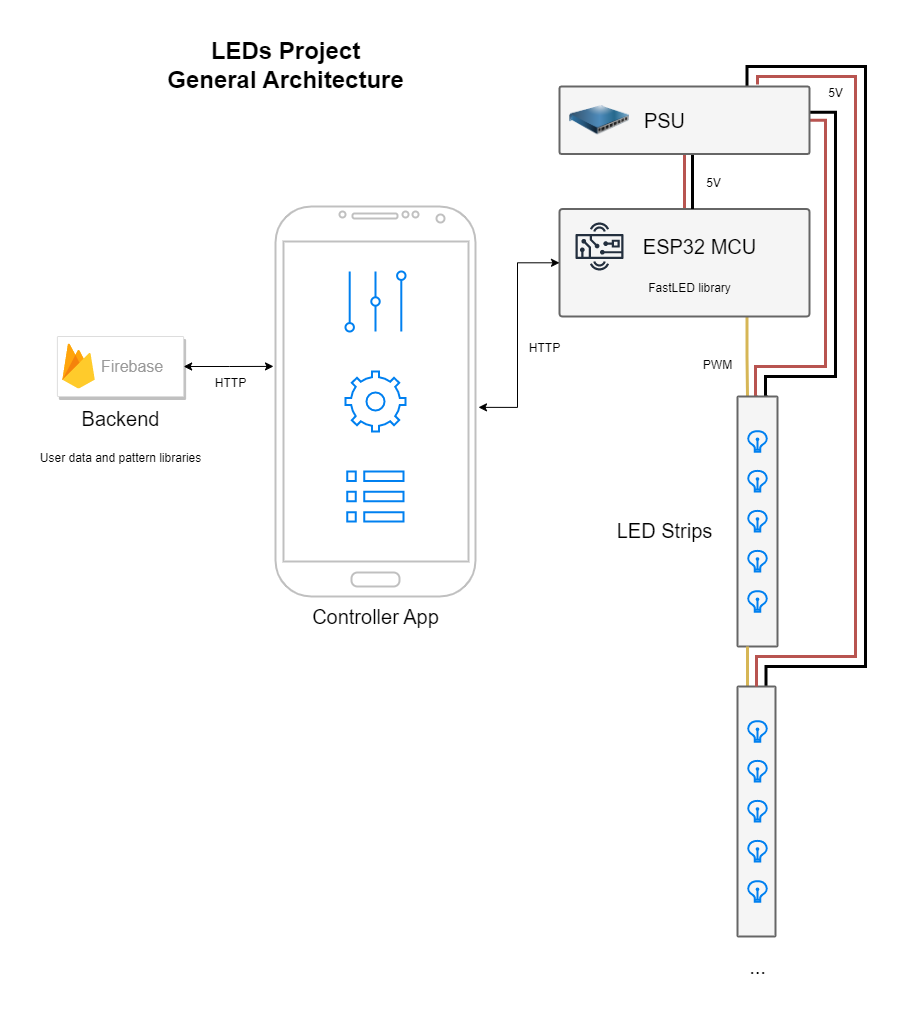

The diagram above was exported from draw.io. Its source (the exported page's mxGraphModel, read from the mxfile embedded in the PNG):
<mxGraphModel dx="2272" dy="754" grid="1" gridSize="10" guides="1" tooltips="1" connect="1" arrows="1" fold="1" page="1" pageScale="1" pageWidth="850" pageHeight="1100" math="0" shadow="0">
  <root>
    <mxCell id="0" />
    <mxCell id="1" parent="0" />
    <mxCell id="xcUehUhieJiiSnUL1JJE-42" style="edgeStyle=orthogonalEdgeStyle;rounded=0;orthogonalLoop=1;jettySize=auto;html=1;exitX=0.5;exitY=1;exitDx=0;exitDy=0;entryX=0.5;entryY=0;entryDx=0;entryDy=0;fontSize=12;startArrow=none;startFill=0;strokeWidth=3;fillColor=#f8cecc;strokeColor=#b85450;endArrow=none;endFill=0;" edge="1" parent="1" source="xcUehUhieJiiSnUL1JJE-37" target="xcUehUhieJiiSnUL1JJE-30">
      <mxGeometry relative="1" as="geometry" />
    </mxCell>
    <mxCell id="xcUehUhieJiiSnUL1JJE-13" value="Controller App" style="text;html=1;align=center;verticalAlign=middle;resizable=0;points=[];autosize=1;strokeColor=none;fillColor=none;fontSize=20;" vertex="1" parent="1">
      <mxGeometry x="-575" y="710" width="150" height="40" as="geometry" />
    </mxCell>
    <mxCell id="xcUehUhieJiiSnUL1JJE-17" value="" style="verticalLabelPosition=bottom;verticalAlign=top;html=1;shadow=0;dashed=0;strokeWidth=2;shape=mxgraph.android.phone2;strokeColor=#c0c0c0;fontSize=12;" vertex="1" parent="1">
      <mxGeometry x="-600" y="320" width="200" height="390" as="geometry" />
    </mxCell>
    <mxCell id="xcUehUhieJiiSnUL1JJE-18" value="" style="html=1;verticalLabelPosition=bottom;align=center;labelBackgroundColor=#ffffff;verticalAlign=top;strokeWidth=2;strokeColor=#0080F0;shadow=0;dashed=0;shape=mxgraph.ios7.icons.volume;pointerEvents=1;fontSize=12;" vertex="1" parent="1">
      <mxGeometry x="-530" y="385" width="60" height="60" as="geometry" />
    </mxCell>
    <mxCell id="xcUehUhieJiiSnUL1JJE-19" value="" style="html=1;verticalLabelPosition=bottom;align=center;labelBackgroundColor=#ffffff;verticalAlign=top;strokeWidth=2;strokeColor=#0080F0;shadow=0;dashed=0;shape=mxgraph.ios7.icons.settings;fontSize=12;" vertex="1" parent="1">
      <mxGeometry x="-530" y="485" width="60" height="60" as="geometry" />
    </mxCell>
    <mxCell id="xcUehUhieJiiSnUL1JJE-20" value="" style="html=1;verticalLabelPosition=bottom;align=center;labelBackgroundColor=#ffffff;verticalAlign=top;strokeWidth=2;strokeColor=#0080F0;shadow=0;dashed=0;shape=mxgraph.ios7.icons.preferences;pointerEvents=1;fontSize=12;" vertex="1" parent="1">
      <mxGeometry x="-528.13" y="585" width="56.25" height="50" as="geometry" />
    </mxCell>
    <mxCell id="xcUehUhieJiiSnUL1JJE-25" style="edgeStyle=orthogonalEdgeStyle;rounded=0;orthogonalLoop=1;jettySize=auto;html=1;exitX=1;exitY=0.5;exitDx=0;exitDy=0;entryX=-0.01;entryY=0.41;entryDx=0;entryDy=0;entryPerimeter=0;fontSize=12;startArrow=classic;startFill=1;" edge="1" parent="1" source="xcUehUhieJiiSnUL1JJE-23" target="xcUehUhieJiiSnUL1JJE-17">
      <mxGeometry relative="1" as="geometry" />
    </mxCell>
    <mxCell id="xcUehUhieJiiSnUL1JJE-23" value="" style="strokeColor=#dddddd;shadow=1;strokeWidth=1;rounded=1;absoluteArcSize=1;arcSize=2;fontSize=12;" vertex="1" parent="1">
      <mxGeometry x="-818.12" y="450" width="126.25" height="60" as="geometry" />
    </mxCell>
    <mxCell id="xcUehUhieJiiSnUL1JJE-24" value="&lt;font style=&quot;font-size: 16px;&quot;&gt;Firebase&lt;/font&gt;" style="sketch=0;dashed=0;connectable=0;html=1;fillColor=#5184F3;strokeColor=none;shape=mxgraph.gcp2.firebase;part=1;labelPosition=right;verticalLabelPosition=middle;align=left;verticalAlign=middle;spacingLeft=5;fontColor=#999999;fontSize=12;strokeWidth=2;" vertex="1" parent="xcUehUhieJiiSnUL1JJE-23">
      <mxGeometry width="32.4" height="45" relative="1" as="geometry">
        <mxPoint x="5" y="7" as="offset" />
      </mxGeometry>
    </mxCell>
    <mxCell id="xcUehUhieJiiSnUL1JJE-26" value="Backend" style="text;html=1;align=center;verticalAlign=middle;resizable=0;points=[];autosize=1;strokeColor=none;fillColor=none;fontSize=20;" vertex="1" parent="1">
      <mxGeometry x="-804.99" y="512" width="100" height="40" as="geometry" />
    </mxCell>
    <mxCell id="xcUehUhieJiiSnUL1JJE-27" value="&lt;font style=&quot;font-size: 12px;&quot;&gt;User data and pattern libraries&lt;/font&gt;" style="text;html=1;align=center;verticalAlign=middle;resizable=0;points=[];autosize=1;strokeColor=none;fillColor=none;fontSize=16;" vertex="1" parent="1">
      <mxGeometry x="-844.99" y="555" width="180" height="30" as="geometry" />
    </mxCell>
    <mxCell id="xcUehUhieJiiSnUL1JJE-29" value="&lt;font style=&quot;font-size: 12px;&quot;&gt;HTTP&lt;/font&gt;" style="text;html=1;align=center;verticalAlign=middle;resizable=0;points=[];autosize=1;strokeColor=none;fillColor=none;fontSize=16;" vertex="1" parent="1">
      <mxGeometry x="-356" y="445" width="50" height="30" as="geometry" />
    </mxCell>
    <mxCell id="xcUehUhieJiiSnUL1JJE-54" style="edgeStyle=orthogonalEdgeStyle;rounded=0;orthogonalLoop=1;jettySize=auto;html=1;strokeColor=#d6b656;strokeWidth=3;fontSize=12;startArrow=none;startFill=0;endArrow=none;endFill=0;exitX=0.75;exitY=1;exitDx=0;exitDy=0;entryX=0.25;entryY=0;entryDx=0;entryDy=0;fillColor=#fff2cc;" edge="1" parent="1" source="xcUehUhieJiiSnUL1JJE-30" target="xcUehUhieJiiSnUL1JJE-52">
      <mxGeometry relative="1" as="geometry">
        <mxPoint x="-150" y="450" as="sourcePoint" />
        <mxPoint x="-170" y="490" as="targetPoint" />
      </mxGeometry>
    </mxCell>
    <mxCell id="xcUehUhieJiiSnUL1JJE-30" value="" style="rounded=1;whiteSpace=wrap;html=1;strokeWidth=2;fontSize=18;fillColor=#f5f5f5;strokeColor=#666666;fontColor=#333333;arcSize=3;" vertex="1" parent="1">
      <mxGeometry x="-316" y="322.5" width="250" height="107.5" as="geometry" />
    </mxCell>
    <mxCell id="xcUehUhieJiiSnUL1JJE-31" value="" style="sketch=0;outlineConnect=0;fontColor=#232F3E;gradientColor=none;strokeColor=#232F3E;fillColor=none;dashed=0;verticalLabelPosition=bottom;verticalAlign=top;align=center;html=1;fontSize=12;fontStyle=0;aspect=fixed;shape=mxgraph.aws4.resourceIcon;resIcon=mxgraph.aws4.hardware_board;strokeWidth=2;" vertex="1" parent="1">
      <mxGeometry x="-306" y="330" width="60" height="60" as="geometry" />
    </mxCell>
    <mxCell id="xcUehUhieJiiSnUL1JJE-34" value="ESP32 MCU" style="text;html=1;align=center;verticalAlign=middle;resizable=0;points=[];autosize=1;strokeColor=none;fillColor=none;fontSize=20;" vertex="1" parent="1">
      <mxGeometry x="-246" y="340" width="140" height="40" as="geometry" />
    </mxCell>
    <mxCell id="xcUehUhieJiiSnUL1JJE-49" style="edgeStyle=orthogonalEdgeStyle;rounded=0;orthogonalLoop=1;jettySize=auto;html=1;exitX=0.5;exitY=1;exitDx=0;exitDy=0;entryX=0.5;entryY=0;entryDx=0;entryDy=0;strokeColor=#000000;strokeWidth=3;fontSize=12;startArrow=none;startFill=0;endArrow=none;endFill=0;" edge="1" parent="1">
      <mxGeometry relative="1" as="geometry">
        <mxPoint x="-183" y="267.5" as="sourcePoint" />
        <mxPoint x="-183" y="322.5" as="targetPoint" />
        <Array as="points">
          <mxPoint x="-183" y="290" />
          <mxPoint x="-183" y="290" />
        </Array>
      </mxGeometry>
    </mxCell>
    <mxCell id="xcUehUhieJiiSnUL1JJE-51" style="edgeStyle=orthogonalEdgeStyle;rounded=0;orthogonalLoop=1;jettySize=auto;html=1;exitX=1;exitY=0.5;exitDx=0;exitDy=0;strokeColor=#000000;strokeWidth=3;fontSize=12;startArrow=none;startFill=0;endArrow=none;endFill=0;entryX=0.75;entryY=0;entryDx=0;entryDy=0;" edge="1" parent="1" target="xcUehUhieJiiSnUL1JJE-52">
      <mxGeometry relative="1" as="geometry">
        <mxPoint x="-66" y="225.75" as="sourcePoint" />
        <mxPoint x="-120" y="578" as="targetPoint" />
        <Array as="points">
          <mxPoint x="-40" y="226" />
          <mxPoint x="-40" y="490" />
          <mxPoint x="-110" y="490" />
        </Array>
      </mxGeometry>
    </mxCell>
    <mxCell id="xcUehUhieJiiSnUL1JJE-53" style="edgeStyle=orthogonalEdgeStyle;rounded=0;orthogonalLoop=1;jettySize=auto;html=1;exitX=1;exitY=0.5;exitDx=0;exitDy=0;strokeColor=#b85450;strokeWidth=3;fontSize=12;startArrow=none;startFill=0;endArrow=none;endFill=0;fillColor=#f8cecc;entryX=0.5;entryY=0;entryDx=0;entryDy=0;" edge="1" parent="1" source="xcUehUhieJiiSnUL1JJE-37" target="xcUehUhieJiiSnUL1JJE-52">
      <mxGeometry relative="1" as="geometry">
        <Array as="points">
          <mxPoint x="-50" y="234" />
          <mxPoint x="-50" y="480" />
          <mxPoint x="-120" y="480" />
        </Array>
      </mxGeometry>
    </mxCell>
    <mxCell id="xcUehUhieJiiSnUL1JJE-59" style="edgeStyle=orthogonalEdgeStyle;rounded=0;orthogonalLoop=1;jettySize=auto;html=1;exitX=0.75;exitY=0;exitDx=0;exitDy=0;strokeColor=#000000;strokeWidth=3;fontSize=12;startArrow=none;startFill=0;endArrow=none;endFill=0;entryX=0.75;entryY=0;entryDx=0;entryDy=0;" edge="1" parent="1" source="xcUehUhieJiiSnUL1JJE-37" target="xcUehUhieJiiSnUL1JJE-58">
      <mxGeometry relative="1" as="geometry">
        <Array as="points">
          <mxPoint x="-128" y="180" />
          <mxPoint x="-10" y="180" />
          <mxPoint x="-10" y="780" />
          <mxPoint x="-109" y="780" />
        </Array>
      </mxGeometry>
    </mxCell>
    <mxCell id="xcUehUhieJiiSnUL1JJE-37" value="" style="rounded=1;whiteSpace=wrap;html=1;strokeWidth=2;fontSize=18;fillColor=#f5f5f5;strokeColor=#666666;fontColor=#333333;arcSize=3;" vertex="1" parent="1">
      <mxGeometry x="-316" y="200" width="250" height="67.5" as="geometry" />
    </mxCell>
    <mxCell id="xcUehUhieJiiSnUL1JJE-40" value="" style="image;html=1;image=img/lib/clip_art/networking/power_distribution_unit_128x128.png;strokeWidth=2;fontSize=12;fillColor=none;" vertex="1" parent="1">
      <mxGeometry x="-306" y="203.75" width="60" height="60" as="geometry" />
    </mxCell>
    <mxCell id="xcUehUhieJiiSnUL1JJE-41" value="PSU" style="text;html=1;align=center;verticalAlign=middle;resizable=0;points=[];autosize=1;strokeColor=none;fillColor=none;fontSize=20;" vertex="1" parent="1">
      <mxGeometry x="-241" y="213.75" width="60" height="40" as="geometry" />
    </mxCell>
    <mxCell id="xcUehUhieJiiSnUL1JJE-35" style="edgeStyle=orthogonalEdgeStyle;rounded=0;orthogonalLoop=1;jettySize=auto;html=1;fontSize=12;startArrow=classic;startFill=1;exitX=1.015;exitY=0.515;exitDx=0;exitDy=0;exitPerimeter=0;" edge="1" parent="1" source="xcUehUhieJiiSnUL1JJE-17" target="xcUehUhieJiiSnUL1JJE-30">
      <mxGeometry relative="1" as="geometry" />
    </mxCell>
    <mxCell id="xcUehUhieJiiSnUL1JJE-46" value="&lt;font style=&quot;font-size: 12px;&quot;&gt;FastLED library&lt;/font&gt;" style="text;html=1;align=center;verticalAlign=middle;resizable=0;points=[];autosize=1;strokeColor=none;fillColor=none;fontSize=16;" vertex="1" parent="1">
      <mxGeometry x="-241" y="385" width="110" height="30" as="geometry" />
    </mxCell>
    <mxCell id="xcUehUhieJiiSnUL1JJE-48" value="&lt;span style=&quot;font-size: 12px;&quot;&gt;HTTP&lt;/span&gt;" style="text;html=1;align=center;verticalAlign=middle;resizable=0;points=[];autosize=1;strokeColor=none;fillColor=none;fontSize=16;" vertex="1" parent="1">
      <mxGeometry x="-670" y="480" width="50" height="30" as="geometry" />
    </mxCell>
    <mxCell id="xcUehUhieJiiSnUL1JJE-52" value="" style="rounded=1;whiteSpace=wrap;html=1;strokeWidth=2;fontSize=18;fillColor=#f5f5f5;strokeColor=#666666;fontColor=#333333;arcSize=3;" vertex="1" parent="1">
      <mxGeometry x="-138" y="510" width="40" height="250" as="geometry" />
    </mxCell>
    <mxCell id="xcUehUhieJiiSnUL1JJE-56" style="edgeStyle=orthogonalEdgeStyle;rounded=0;orthogonalLoop=1;jettySize=auto;html=1;strokeColor=#d6b656;strokeWidth=3;fontSize=12;startArrow=none;startFill=0;endArrow=none;endFill=0;exitX=0.25;exitY=1;exitDx=0;exitDy=0;fillColor=#fff2cc;" edge="1" parent="1" source="xcUehUhieJiiSnUL1JJE-52">
      <mxGeometry relative="1" as="geometry">
        <mxPoint x="-246" y="730" as="sourcePoint" />
        <mxPoint x="-128" y="800" as="targetPoint" />
      </mxGeometry>
    </mxCell>
    <mxCell id="xcUehUhieJiiSnUL1JJE-58" value="" style="rounded=1;whiteSpace=wrap;html=1;strokeWidth=2;fontSize=18;fillColor=#f5f5f5;strokeColor=#666666;fontColor=#333333;arcSize=3;" vertex="1" parent="1">
      <mxGeometry x="-138" y="800" width="38" height="250" as="geometry" />
    </mxCell>
    <mxCell id="xcUehUhieJiiSnUL1JJE-61" style="edgeStyle=orthogonalEdgeStyle;rounded=0;orthogonalLoop=1;jettySize=auto;html=1;exitX=0.792;exitY=-0.03;exitDx=0;exitDy=0;strokeColor=#b85450;strokeWidth=3;fontSize=12;startArrow=none;startFill=0;endArrow=none;endFill=0;entryX=0.5;entryY=0;entryDx=0;entryDy=0;fillColor=#f8cecc;exitPerimeter=0;" edge="1" parent="1" source="xcUehUhieJiiSnUL1JJE-37" target="xcUehUhieJiiSnUL1JJE-58">
      <mxGeometry relative="1" as="geometry">
        <mxPoint x="-118.5" y="210" as="sourcePoint" />
        <mxPoint x="-99.5" y="810" as="targetPoint" />
        <Array as="points">
          <mxPoint x="-118" y="190" />
          <mxPoint x="-20" y="190" />
          <mxPoint x="-20" y="770" />
          <mxPoint x="-119" y="770" />
        </Array>
      </mxGeometry>
    </mxCell>
    <mxCell id="xcUehUhieJiiSnUL1JJE-62" value="&lt;font style=&quot;font-size: 12px;&quot;&gt;5V&lt;/font&gt;" style="text;html=1;align=center;verticalAlign=middle;resizable=0;points=[];autosize=1;strokeColor=none;fillColor=none;fontSize=16;" vertex="1" parent="1">
      <mxGeometry x="-182" y="280" width="40" height="30" as="geometry" />
    </mxCell>
    <mxCell id="xcUehUhieJiiSnUL1JJE-63" value="&lt;font style=&quot;font-size: 12px;&quot;&gt;5V&lt;/font&gt;" style="text;html=1;align=center;verticalAlign=middle;resizable=0;points=[];autosize=1;strokeColor=none;fillColor=none;fontSize=16;" vertex="1" parent="1">
      <mxGeometry x="-60" y="190" width="40" height="30" as="geometry" />
    </mxCell>
    <mxCell id="xcUehUhieJiiSnUL1JJE-64" value="..." style="text;html=1;align=center;verticalAlign=middle;resizable=0;points=[];autosize=1;strokeColor=none;fillColor=none;fontSize=20;" vertex="1" parent="1">
      <mxGeometry x="-138" y="1060" width="40" height="40" as="geometry" />
    </mxCell>
    <mxCell id="xcUehUhieJiiSnUL1JJE-65" value="" style="html=1;verticalLabelPosition=bottom;align=center;labelBackgroundColor=#ffffff;verticalAlign=top;strokeWidth=2;strokeColor=#0080F0;shadow=0;dashed=0;shape=mxgraph.ios7.icons.lightbulb;fontSize=12;fillColor=none;" vertex="1" parent="1">
      <mxGeometry x="-128" y="544.65" width="20" height="20.7" as="geometry" />
    </mxCell>
    <mxCell id="xcUehUhieJiiSnUL1JJE-66" value="" style="html=1;verticalLabelPosition=bottom;align=center;labelBackgroundColor=#ffffff;verticalAlign=top;strokeWidth=2;strokeColor=#0080F0;shadow=0;dashed=0;shape=mxgraph.ios7.icons.lightbulb;fontSize=12;fillColor=none;" vertex="1" parent="1">
      <mxGeometry x="-128" y="584.35" width="20" height="20.7" as="geometry" />
    </mxCell>
    <mxCell id="xcUehUhieJiiSnUL1JJE-67" value="" style="html=1;verticalLabelPosition=bottom;align=center;labelBackgroundColor=#ffffff;verticalAlign=top;strokeWidth=2;strokeColor=#0080F0;shadow=0;dashed=0;shape=mxgraph.ios7.icons.lightbulb;fontSize=12;fillColor=none;" vertex="1" parent="1">
      <mxGeometry x="-128" y="624.35" width="20" height="20.7" as="geometry" />
    </mxCell>
    <mxCell id="xcUehUhieJiiSnUL1JJE-68" value="" style="html=1;verticalLabelPosition=bottom;align=center;labelBackgroundColor=#ffffff;verticalAlign=top;strokeWidth=2;strokeColor=#0080F0;shadow=0;dashed=0;shape=mxgraph.ios7.icons.lightbulb;fontSize=12;fillColor=none;" vertex="1" parent="1">
      <mxGeometry x="-128" y="664.35" width="20" height="20.7" as="geometry" />
    </mxCell>
    <mxCell id="xcUehUhieJiiSnUL1JJE-69" value="" style="html=1;verticalLabelPosition=bottom;align=center;labelBackgroundColor=#ffffff;verticalAlign=top;strokeWidth=2;strokeColor=#0080F0;shadow=0;dashed=0;shape=mxgraph.ios7.icons.lightbulb;fontSize=12;fillColor=none;" vertex="1" parent="1">
      <mxGeometry x="-128" y="704.65" width="20" height="20.7" as="geometry" />
    </mxCell>
    <mxCell id="xcUehUhieJiiSnUL1JJE-70" value="" style="html=1;verticalLabelPosition=bottom;align=center;labelBackgroundColor=#ffffff;verticalAlign=top;strokeWidth=2;strokeColor=#0080F0;shadow=0;dashed=0;shape=mxgraph.ios7.icons.lightbulb;fontSize=12;fillColor=none;" vertex="1" parent="1">
      <mxGeometry x="-128" y="834.65" width="20" height="20.7" as="geometry" />
    </mxCell>
    <mxCell id="xcUehUhieJiiSnUL1JJE-71" value="" style="html=1;verticalLabelPosition=bottom;align=center;labelBackgroundColor=#ffffff;verticalAlign=top;strokeWidth=2;strokeColor=#0080F0;shadow=0;dashed=0;shape=mxgraph.ios7.icons.lightbulb;fontSize=12;fillColor=none;" vertex="1" parent="1">
      <mxGeometry x="-128" y="874.35" width="20" height="20.7" as="geometry" />
    </mxCell>
    <mxCell id="xcUehUhieJiiSnUL1JJE-72" value="" style="html=1;verticalLabelPosition=bottom;align=center;labelBackgroundColor=#ffffff;verticalAlign=top;strokeWidth=2;strokeColor=#0080F0;shadow=0;dashed=0;shape=mxgraph.ios7.icons.lightbulb;fontSize=12;fillColor=none;" vertex="1" parent="1">
      <mxGeometry x="-128" y="914.35" width="20" height="20.7" as="geometry" />
    </mxCell>
    <mxCell id="xcUehUhieJiiSnUL1JJE-73" value="" style="html=1;verticalLabelPosition=bottom;align=center;labelBackgroundColor=#ffffff;verticalAlign=top;strokeWidth=2;strokeColor=#0080F0;shadow=0;dashed=0;shape=mxgraph.ios7.icons.lightbulb;fontSize=12;fillColor=none;" vertex="1" parent="1">
      <mxGeometry x="-128" y="954.35" width="20" height="20.7" as="geometry" />
    </mxCell>
    <mxCell id="xcUehUhieJiiSnUL1JJE-74" value="" style="html=1;verticalLabelPosition=bottom;align=center;labelBackgroundColor=#ffffff;verticalAlign=top;strokeWidth=2;strokeColor=#0080F0;shadow=0;dashed=0;shape=mxgraph.ios7.icons.lightbulb;fontSize=12;fillColor=none;" vertex="1" parent="1">
      <mxGeometry x="-128" y="994.65" width="20" height="20.7" as="geometry" />
    </mxCell>
    <mxCell id="xcUehUhieJiiSnUL1JJE-75" value="LED Strips" style="text;html=1;align=center;verticalAlign=middle;resizable=0;points=[];autosize=1;strokeColor=none;fillColor=none;fontSize=20;" vertex="1" parent="1">
      <mxGeometry x="-271" y="624.35" width="120" height="40" as="geometry" />
    </mxCell>
    <mxCell id="xcUehUhieJiiSnUL1JJE-76" value="&lt;font style=&quot;font-size: 12px;&quot;&gt;PWM&lt;/font&gt;" style="text;html=1;align=center;verticalAlign=middle;resizable=0;points=[];autosize=1;strokeColor=none;fillColor=none;fontSize=16;" vertex="1" parent="1">
      <mxGeometry x="-183" y="462" width="50" height="30" as="geometry" />
    </mxCell>
    <mxCell id="xcUehUhieJiiSnUL1JJE-77" value="&lt;b&gt;&lt;font style=&quot;font-size: 24px;&quot;&gt;LEDs Project&lt;br&gt;General Architecture&lt;/font&gt;&lt;/b&gt;" style="text;html=1;align=center;verticalAlign=middle;resizable=0;points=[];autosize=1;strokeColor=none;fillColor=none;fontSize=20;" vertex="1" parent="1">
      <mxGeometry x="-720" y="143.75" width="260" height="70" as="geometry" />
    </mxCell>
  </root>
</mxGraphModel>